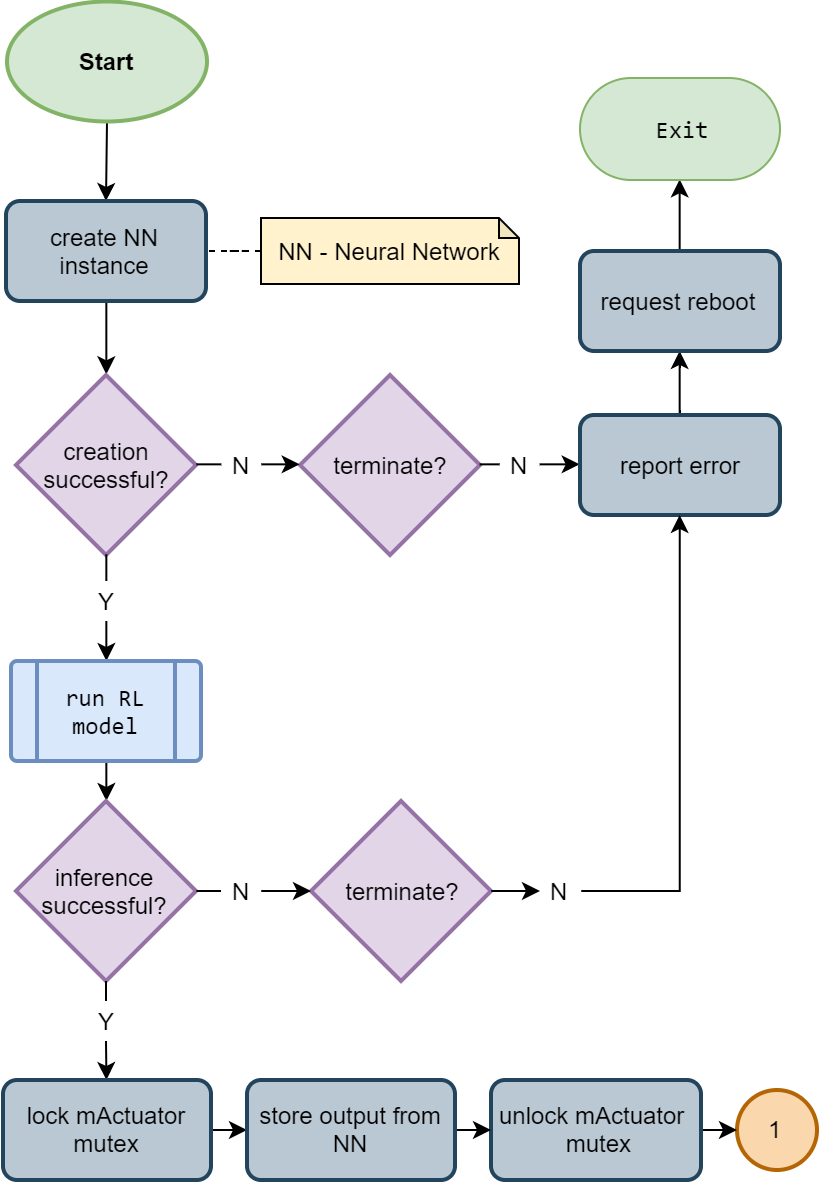

The diagram above was exported from draw.io. Its source (the exported page's mxGraphModel, read from the mxfile embedded in the PNG):
<mxGraphModel dx="1185" dy="685" grid="1" gridSize="10" guides="1" tooltips="1" connect="1" arrows="1" fold="1" page="1" pageScale="1" pageWidth="1169" pageHeight="827" math="0" shadow="0">
  <root>
    <mxCell id="0" />
    <mxCell id="1" parent="0" />
    <mxCell id="1nJzkUvZmrE7W5iWew_s-146" style="edgeStyle=none;rounded=0;orthogonalLoop=1;jettySize=auto;html=1;exitX=0.5;exitY=1;exitDx=0;exitDy=0;exitPerimeter=0;entryX=0.5;entryY=0;entryDx=0;entryDy=0;startArrow=none;startFill=0;endArrow=classic;endFill=1;" edge="1" parent="1" source="1nJzkUvZmrE7W5iWew_s-87" target="1nJzkUvZmrE7W5iWew_s-94">
      <mxGeometry relative="1" as="geometry" />
    </mxCell>
    <mxCell id="1nJzkUvZmrE7W5iWew_s-87" value="Start" style="strokeWidth=2;html=1;shape=mxgraph.flowchart.start_1;whiteSpace=wrap;fillColor=#d5e8d4;strokeColor=#82b366;fontStyle=1" vertex="1" parent="1">
      <mxGeometry x="262" y="80.25" width="100" height="60" as="geometry" />
    </mxCell>
    <mxCell id="1nJzkUvZmrE7W5iWew_s-109" style="edgeStyle=orthogonalEdgeStyle;rounded=0;orthogonalLoop=1;jettySize=auto;html=1;endArrow=none;endFill=0;dashed=1;" edge="1" parent="1" source="1nJzkUvZmrE7W5iWew_s-89" target="1nJzkUvZmrE7W5iWew_s-94">
      <mxGeometry relative="1" as="geometry" />
    </mxCell>
    <mxCell id="1nJzkUvZmrE7W5iWew_s-89" value="NN - Neural Network" style="shape=note;html=1;backgroundOutline=1;darkOpacity=0.05;size=10;fillColor=#fff2cc;strokeColor=#000000;whiteSpace=wrap;" vertex="1" parent="1">
      <mxGeometry x="389" y="188.5" width="129" height="33" as="geometry" />
    </mxCell>
    <mxCell id="1nJzkUvZmrE7W5iWew_s-92" value="1" style="verticalLabelPosition=middle;verticalAlign=middle;html=1;shape=mxgraph.flowchart.on-page_reference;strokeWidth=2;align=center;labelPosition=center;fillColor=#fad7ac;strokeColor=#b46504;" vertex="1" parent="1">
      <mxGeometry x="627" y="624.5" width="40" height="40" as="geometry" />
    </mxCell>
    <mxCell id="1nJzkUvZmrE7W5iWew_s-116" style="edgeStyle=orthogonalEdgeStyle;rounded=0;orthogonalLoop=1;jettySize=auto;html=1;exitX=0.5;exitY=1;exitDx=0;exitDy=0;entryX=0.5;entryY=0;entryDx=0;entryDy=0;entryPerimeter=0;startArrow=none;startFill=0;endArrow=classic;endFill=1;" edge="1" parent="1" source="1nJzkUvZmrE7W5iWew_s-94" target="1nJzkUvZmrE7W5iWew_s-95">
      <mxGeometry relative="1" as="geometry" />
    </mxCell>
    <mxCell id="1nJzkUvZmrE7W5iWew_s-94" value="create NN instance" style="rounded=1;whiteSpace=wrap;html=1;absoluteArcSize=1;arcSize=14;strokeWidth=2;fillColor=#bac8d3;strokeColor=#23445d;" vertex="1" parent="1">
      <mxGeometry x="261.5" y="180" width="100" height="50" as="geometry" />
    </mxCell>
    <mxCell id="1nJzkUvZmrE7W5iWew_s-103" style="edgeStyle=orthogonalEdgeStyle;rounded=0;orthogonalLoop=1;jettySize=auto;html=1;exitX=1;exitY=0.5;exitDx=0;exitDy=0;exitPerimeter=0;entryX=0;entryY=0.5;entryDx=0;entryDy=0;" edge="1" parent="1" source="1nJzkUvZmrE7W5iWew_s-122" target="1nJzkUvZmrE7W5iWew_s-96">
      <mxGeometry relative="1" as="geometry" />
    </mxCell>
    <mxCell id="1nJzkUvZmrE7W5iWew_s-114" style="edgeStyle=orthogonalEdgeStyle;rounded=0;orthogonalLoop=1;jettySize=auto;html=1;exitX=0.5;exitY=1;exitDx=0;exitDy=0;exitPerimeter=0;entryX=0.5;entryY=0;entryDx=0;entryDy=0;endArrow=classic;endFill=1;" edge="1" parent="1" source="1nJzkUvZmrE7W5iWew_s-112" target="1nJzkUvZmrE7W5iWew_s-138">
      <mxGeometry relative="1" as="geometry">
        <mxPoint x="311.66666666666697" y="406.3333333333335" as="targetPoint" />
      </mxGeometry>
    </mxCell>
    <mxCell id="1nJzkUvZmrE7W5iWew_s-95" value="creation&lt;br&gt;successful?" style="strokeWidth=2;html=1;shape=mxgraph.flowchart.decision;whiteSpace=wrap;fillColor=#e1d5e7;strokeColor=#9673a6;" vertex="1" parent="1">
      <mxGeometry x="266.5" y="267" width="90" height="90" as="geometry" />
    </mxCell>
    <mxCell id="1nJzkUvZmrE7W5iWew_s-128" style="edgeStyle=orthogonalEdgeStyle;rounded=0;orthogonalLoop=1;jettySize=auto;html=1;exitX=0.5;exitY=0;exitDx=0;exitDy=0;startArrow=none;startFill=0;endArrow=classic;endFill=1;" edge="1" parent="1" source="1nJzkUvZmrE7W5iWew_s-96" target="1nJzkUvZmrE7W5iWew_s-127">
      <mxGeometry relative="1" as="geometry" />
    </mxCell>
    <mxCell id="1nJzkUvZmrE7W5iWew_s-96" value="report error" style="rounded=1;whiteSpace=wrap;html=1;absoluteArcSize=1;arcSize=14;strokeWidth=2;fillColor=#bac8d3;strokeColor=#23445d;" vertex="1" parent="1">
      <mxGeometry x="548.5" y="287" width="100" height="50" as="geometry" />
    </mxCell>
    <mxCell id="1nJzkUvZmrE7W5iWew_s-126" style="edgeStyle=orthogonalEdgeStyle;rounded=0;orthogonalLoop=1;jettySize=auto;html=1;exitX=0.5;exitY=1;exitDx=0;exitDy=0;entryX=0.5;entryY=0;entryDx=0;entryDy=0;entryPerimeter=0;startArrow=none;startFill=0;endArrow=classic;endFill=1;" edge="1" parent="1" source="1nJzkUvZmrE7W5iWew_s-138" target="1nJzkUvZmrE7W5iWew_s-100">
      <mxGeometry relative="1" as="geometry">
        <mxPoint x="311.66666666666697" y="456.3333333333335" as="sourcePoint" />
      </mxGeometry>
    </mxCell>
    <mxCell id="1nJzkUvZmrE7W5iWew_s-102" style="edgeStyle=orthogonalEdgeStyle;rounded=0;orthogonalLoop=1;jettySize=auto;html=1;exitX=1.014;exitY=0.491;exitDx=0;exitDy=0;exitPerimeter=0;" edge="1" parent="1" source="1nJzkUvZmrE7W5iWew_s-124" target="1nJzkUvZmrE7W5iWew_s-96">
      <mxGeometry relative="1" as="geometry">
        <Array as="points">
          <mxPoint x="598.5" y="525" />
        </Array>
      </mxGeometry>
    </mxCell>
    <mxCell id="1nJzkUvZmrE7W5iWew_s-135" style="rounded=0;orthogonalLoop=1;jettySize=auto;html=1;exitX=0.5;exitY=1;exitDx=0;exitDy=0;exitPerimeter=0;startArrow=none;startFill=0;endArrow=classic;endFill=1;" edge="1" parent="1" source="1nJzkUvZmrE7W5iWew_s-141" target="1nJzkUvZmrE7W5iWew_s-106">
      <mxGeometry relative="1" as="geometry" />
    </mxCell>
    <mxCell id="1nJzkUvZmrE7W5iWew_s-100" value="inference successful?" style="strokeWidth=2;html=1;shape=mxgraph.flowchart.decision;whiteSpace=wrap;fillColor=#e1d5e7;strokeColor=#9673a6;" vertex="1" parent="1">
      <mxGeometry x="266.5" y="480" width="90" height="90" as="geometry" />
    </mxCell>
    <mxCell id="1nJzkUvZmrE7W5iWew_s-136" style="edgeStyle=none;rounded=0;orthogonalLoop=1;jettySize=auto;html=1;exitX=1;exitY=0.5;exitDx=0;exitDy=0;entryX=0;entryY=0.5;entryDx=0;entryDy=0;startArrow=none;startFill=0;endArrow=classic;endFill=1;" edge="1" parent="1" source="1nJzkUvZmrE7W5iWew_s-106" target="1nJzkUvZmrE7W5iWew_s-108">
      <mxGeometry relative="1" as="geometry" />
    </mxCell>
    <mxCell id="1nJzkUvZmrE7W5iWew_s-106" value="lock mActuator mutex" style="rounded=1;whiteSpace=wrap;html=1;absoluteArcSize=1;arcSize=14;strokeWidth=2;fillColor=#bac8d3;strokeColor=#23445d;" vertex="1" parent="1">
      <mxGeometry x="260" y="619.5" width="104" height="50" as="geometry" />
    </mxCell>
    <mxCell id="1nJzkUvZmrE7W5iWew_s-143" style="edgeStyle=none;rounded=0;orthogonalLoop=1;jettySize=auto;html=1;exitX=1;exitY=0.5;exitDx=0;exitDy=0;entryX=0;entryY=0.5;entryDx=0;entryDy=0;entryPerimeter=0;startArrow=none;startFill=0;endArrow=classic;endFill=1;" edge="1" parent="1" source="1nJzkUvZmrE7W5iWew_s-107" target="1nJzkUvZmrE7W5iWew_s-92">
      <mxGeometry relative="1" as="geometry" />
    </mxCell>
    <mxCell id="1nJzkUvZmrE7W5iWew_s-107" value="unlock mActuator&amp;nbsp;&lt;br&gt;&amp;nbsp;mutex" style="rounded=1;whiteSpace=wrap;html=1;absoluteArcSize=1;arcSize=14;strokeWidth=2;fillColor=#bac8d3;strokeColor=#23445d;" vertex="1" parent="1">
      <mxGeometry x="504" y="619.5" width="105" height="50" as="geometry" />
    </mxCell>
    <mxCell id="1nJzkUvZmrE7W5iWew_s-137" style="edgeStyle=none;rounded=0;orthogonalLoop=1;jettySize=auto;html=1;exitX=1;exitY=0.5;exitDx=0;exitDy=0;entryX=0;entryY=0.5;entryDx=0;entryDy=0;startArrow=none;startFill=0;endArrow=classic;endFill=1;" edge="1" parent="1" source="1nJzkUvZmrE7W5iWew_s-108" target="1nJzkUvZmrE7W5iWew_s-107">
      <mxGeometry relative="1" as="geometry" />
    </mxCell>
    <mxCell id="1nJzkUvZmrE7W5iWew_s-108" value="store output from NN" style="rounded=1;whiteSpace=wrap;html=1;absoluteArcSize=1;arcSize=14;strokeWidth=2;fillColor=#bac8d3;strokeColor=#23445d;" vertex="1" parent="1">
      <mxGeometry x="382" y="619.5" width="104" height="50" as="geometry" />
    </mxCell>
    <mxCell id="1nJzkUvZmrE7W5iWew_s-105" value="terminate?" style="strokeWidth=2;html=1;shape=mxgraph.flowchart.decision;whiteSpace=wrap;fillColor=#e1d5e7;strokeColor=#9673a6;" vertex="1" parent="1">
      <mxGeometry x="414" y="480" width="90" height="90" as="geometry" />
    </mxCell>
    <mxCell id="1nJzkUvZmrE7W5iWew_s-110" style="edgeStyle=orthogonalEdgeStyle;rounded=0;orthogonalLoop=1;jettySize=auto;html=1;exitX=1;exitY=0.5;exitDx=0;exitDy=0;exitPerimeter=0;" edge="1" parent="1" source="1nJzkUvZmrE7W5iWew_s-118" target="1nJzkUvZmrE7W5iWew_s-105">
      <mxGeometry relative="1" as="geometry">
        <mxPoint x="357.07142857142844" y="525" as="sourcePoint" />
        <mxPoint x="453.64285714285734" y="337" as="targetPoint" />
      </mxGeometry>
    </mxCell>
    <mxCell id="1nJzkUvZmrE7W5iWew_s-104" value="terminate?" style="strokeWidth=2;html=1;shape=mxgraph.flowchart.decision;whiteSpace=wrap;fillColor=#e1d5e7;strokeColor=#9673a6;" vertex="1" parent="1">
      <mxGeometry x="408.5" y="267" width="90" height="90" as="geometry" />
    </mxCell>
    <mxCell id="1nJzkUvZmrE7W5iWew_s-111" style="edgeStyle=orthogonalEdgeStyle;rounded=0;orthogonalLoop=1;jettySize=auto;html=1;exitX=1;exitY=0.5;exitDx=0;exitDy=0;exitPerimeter=0;entryX=0;entryY=0.5;entryDx=0;entryDy=0;" edge="1" parent="1" source="1nJzkUvZmrE7W5iWew_s-113" target="1nJzkUvZmrE7W5iWew_s-104">
      <mxGeometry relative="1" as="geometry">
        <mxPoint x="357.07142857142844" y="311.8571428571429" as="sourcePoint" />
        <mxPoint x="528.5" y="311.8571428571429" as="targetPoint" />
      </mxGeometry>
    </mxCell>
    <mxCell id="1nJzkUvZmrE7W5iWew_s-112" value="Y" style="text;html=1;align=center;verticalAlign=middle;resizable=0;points=[];;autosize=1;" vertex="1" parent="1">
      <mxGeometry x="301.5" y="370" width="20" height="20" as="geometry" />
    </mxCell>
    <mxCell id="1nJzkUvZmrE7W5iWew_s-115" style="edgeStyle=orthogonalEdgeStyle;rounded=0;orthogonalLoop=1;jettySize=auto;html=1;exitX=0.5;exitY=1;exitDx=0;exitDy=0;exitPerimeter=0;entryX=0.5;entryY=0;entryDx=0;entryDy=0;endArrow=none;endFill=0;startArrow=none;startFill=0;" edge="1" parent="1" source="1nJzkUvZmrE7W5iWew_s-95" target="1nJzkUvZmrE7W5iWew_s-112">
      <mxGeometry relative="1" as="geometry">
        <mxPoint x="311.94444444444434" y="369.94444444444434" as="sourcePoint" />
        <mxPoint x="312.0999999999999" y="406.5999999999999" as="targetPoint" />
      </mxGeometry>
    </mxCell>
    <mxCell id="1nJzkUvZmrE7W5iWew_s-113" value="N" style="text;html=1;align=center;verticalAlign=middle;resizable=0;points=[];;autosize=1;" vertex="1" parent="1">
      <mxGeometry x="369" y="302" width="20" height="20" as="geometry" />
    </mxCell>
    <mxCell id="1nJzkUvZmrE7W5iWew_s-117" style="edgeStyle=orthogonalEdgeStyle;rounded=0;orthogonalLoop=1;jettySize=auto;html=1;exitX=1;exitY=0.5;exitDx=0;exitDy=0;exitPerimeter=0;entryX=0;entryY=0.5;entryDx=0;entryDy=0;endArrow=none;endFill=0;" edge="1" parent="1" source="1nJzkUvZmrE7W5iWew_s-95" target="1nJzkUvZmrE7W5iWew_s-113">
      <mxGeometry relative="1" as="geometry">
        <mxPoint x="357.07142857142844" y="311.8571428571429" as="sourcePoint" />
        <mxPoint x="401.07142857142844" y="311.8571428571429" as="targetPoint" />
      </mxGeometry>
    </mxCell>
    <mxCell id="1nJzkUvZmrE7W5iWew_s-121" style="edgeStyle=orthogonalEdgeStyle;rounded=0;orthogonalLoop=1;jettySize=auto;html=1;entryX=1;entryY=0.5;entryDx=0;entryDy=0;entryPerimeter=0;startArrow=none;startFill=0;endArrow=none;endFill=0;" edge="1" parent="1" source="1nJzkUvZmrE7W5iWew_s-118" target="1nJzkUvZmrE7W5iWew_s-100">
      <mxGeometry relative="1" as="geometry">
        <Array as="points">
          <mxPoint x="369.5" y="525" />
          <mxPoint x="369.5" y="525" />
        </Array>
      </mxGeometry>
    </mxCell>
    <mxCell id="1nJzkUvZmrE7W5iWew_s-118" value="N" style="text;html=1;align=center;verticalAlign=middle;resizable=0;points=[];;autosize=1;" vertex="1" parent="1">
      <mxGeometry x="369" y="515" width="20" height="20" as="geometry" />
    </mxCell>
    <mxCell id="1nJzkUvZmrE7W5iWew_s-122" value="N" style="text;html=1;align=center;verticalAlign=middle;resizable=0;points=[];;autosize=1;" vertex="1" parent="1">
      <mxGeometry x="508" y="302" width="20" height="20" as="geometry" />
    </mxCell>
    <mxCell id="1nJzkUvZmrE7W5iWew_s-123" style="edgeStyle=orthogonalEdgeStyle;rounded=0;orthogonalLoop=1;jettySize=auto;html=1;exitX=1;exitY=0.5;exitDx=0;exitDy=0;exitPerimeter=0;entryX=0;entryY=0.5;entryDx=0;entryDy=0;endArrow=none;endFill=0;" edge="1" parent="1" source="1nJzkUvZmrE7W5iWew_s-104" target="1nJzkUvZmrE7W5iWew_s-122">
      <mxGeometry relative="1" as="geometry">
        <mxPoint x="498.3333333333335" y="312.16666666666697" as="sourcePoint" />
        <mxPoint x="548.3333333333335" y="312.16666666666697" as="targetPoint" />
      </mxGeometry>
    </mxCell>
    <mxCell id="1nJzkUvZmrE7W5iWew_s-124" value="N" style="text;html=1;align=center;verticalAlign=middle;resizable=0;points=[];;autosize=1;" vertex="1" parent="1">
      <mxGeometry x="528.5" y="515" width="20" height="20" as="geometry" />
    </mxCell>
    <mxCell id="1nJzkUvZmrE7W5iWew_s-125" style="edgeStyle=orthogonalEdgeStyle;rounded=0;orthogonalLoop=1;jettySize=auto;html=1;exitX=1;exitY=0.5;exitDx=0;exitDy=0;exitPerimeter=0;" edge="1" parent="1" source="1nJzkUvZmrE7W5iWew_s-105" target="1nJzkUvZmrE7W5iWew_s-124">
      <mxGeometry relative="1" as="geometry">
        <mxPoint x="498.3333333333335" y="524.666666666667" as="sourcePoint" />
        <mxPoint x="598.3333333333335" y="337" as="targetPoint" />
      </mxGeometry>
    </mxCell>
    <mxCell id="1nJzkUvZmrE7W5iWew_s-130" style="edgeStyle=orthogonalEdgeStyle;rounded=0;orthogonalLoop=1;jettySize=auto;html=1;exitX=0.5;exitY=0;exitDx=0;exitDy=0;entryX=0.5;entryY=1;entryDx=0;entryDy=0;startArrow=none;startFill=0;endArrow=classic;endFill=1;" edge="1" parent="1" source="1nJzkUvZmrE7W5iWew_s-127" target="1nJzkUvZmrE7W5iWew_s-129">
      <mxGeometry relative="1" as="geometry" />
    </mxCell>
    <mxCell id="1nJzkUvZmrE7W5iWew_s-127" value="request reboot" style="rounded=1;whiteSpace=wrap;html=1;absoluteArcSize=1;arcSize=14;strokeWidth=2;fillColor=#bac8d3;strokeColor=#23445d;" vertex="1" parent="1">
      <mxGeometry x="548.5" y="205" width="100" height="50" as="geometry" />
    </mxCell>
    <mxCell id="1nJzkUvZmrE7W5iWew_s-129" value="Exit" style="rounded=1;whiteSpace=wrap;html=1;arcSize=50;fillColor=#d5e8d4;strokeColor=#82b366;fontFamily=Consolas;" vertex="1" parent="1">
      <mxGeometry x="548.51" y="118.5" width="99.98" height="51" as="geometry" />
    </mxCell>
    <mxCell id="1nJzkUvZmrE7W5iWew_s-138" value="&lt;span style=&quot;font-family: &amp;#34;consolas&amp;#34;&quot;&gt;run RL model&lt;/span&gt;" style="verticalLabelPosition=middle;verticalAlign=middle;html=1;shape=process;whiteSpace=wrap;rounded=1;size=0.14;arcSize=6;spacing=2;align=center;labelPosition=center;fillColor=#dae8fc;strokeColor=#6c8ebf;strokeWidth=2;" vertex="1" parent="1">
      <mxGeometry x="264" y="410" width="95" height="50" as="geometry" />
    </mxCell>
    <mxCell id="1nJzkUvZmrE7W5iWew_s-141" value="Y" style="text;html=1;align=center;verticalAlign=middle;resizable=0;points=[];;autosize=1;" vertex="1" parent="1">
      <mxGeometry x="301.5" y="580" width="20" height="20" as="geometry" />
    </mxCell>
    <mxCell id="1nJzkUvZmrE7W5iWew_s-142" style="rounded=0;orthogonalLoop=1;jettySize=auto;html=1;exitX=0.5;exitY=1;exitDx=0;exitDy=0;exitPerimeter=0;startArrow=none;startFill=0;endArrow=none;endFill=0;" edge="1" parent="1" source="1nJzkUvZmrE7W5iWew_s-100">
      <mxGeometry relative="1" as="geometry">
        <mxPoint x="312" y="570" as="sourcePoint" />
        <mxPoint x="311.5" y="580" as="targetPoint" />
      </mxGeometry>
    </mxCell>
  </root>
</mxGraphModel>